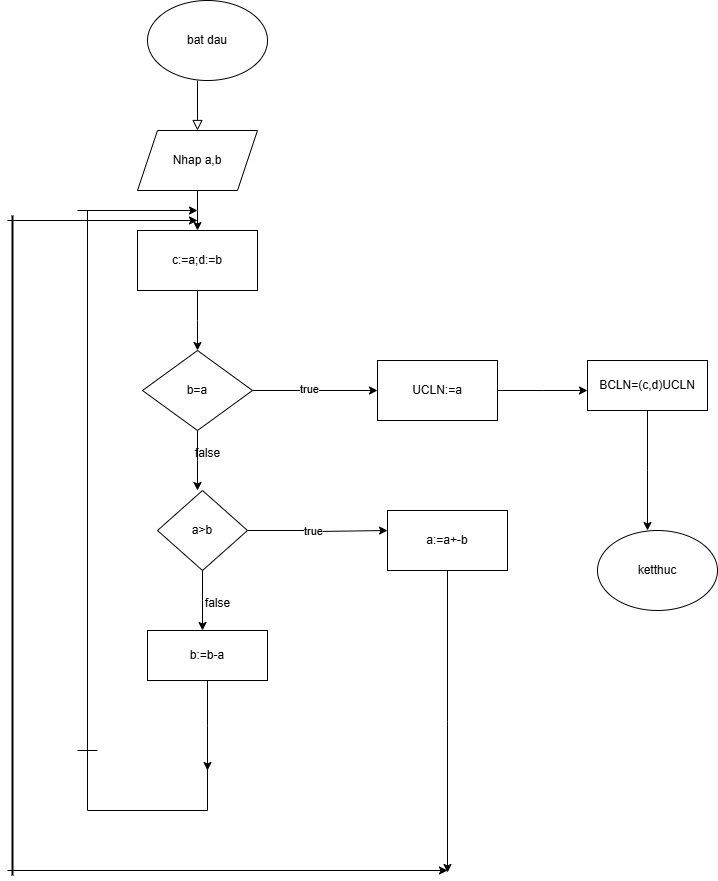

The diagram above was exported from draw.io. Its source (the exported page's mxGraphModel, read from the mxfile embedded in the PNG):
<mxGraphModel dx="880" dy="468" grid="1" gridSize="10" guides="1" tooltips="1" connect="1" arrows="1" fold="1" page="1" pageScale="1" pageWidth="827" pageHeight="1169" math="0" shadow="0">
  <root>
    <mxCell id="WIyWlLk6GJQsqaUBKTNV-0" />
    <mxCell id="WIyWlLk6GJQsqaUBKTNV-1" parent="WIyWlLk6GJQsqaUBKTNV-0" />
    <mxCell id="WIyWlLk6GJQsqaUBKTNV-2" value="" style="rounded=0;html=1;jettySize=auto;orthogonalLoop=1;fontSize=11;endArrow=block;endFill=0;endSize=8;strokeWidth=1;shadow=0;labelBackgroundColor=none;edgeStyle=orthogonalEdgeStyle;" parent="WIyWlLk6GJQsqaUBKTNV-1" edge="1">
      <mxGeometry relative="1" as="geometry">
        <mxPoint x="220" y="120" as="sourcePoint" />
        <mxPoint x="220" y="170" as="targetPoint" />
      </mxGeometry>
    </mxCell>
    <mxCell id="MWoW42SaoBVektgDylVm-0" value="&lt;font style=&quot;vertical-align: inherit;&quot;&gt;&lt;font style=&quot;vertical-align: inherit;&quot;&gt;bat dau&lt;/font&gt;&lt;/font&gt;" style="ellipse;whiteSpace=wrap;html=1;" vertex="1" parent="WIyWlLk6GJQsqaUBKTNV-1">
      <mxGeometry x="170" y="40" width="120" height="80" as="geometry" />
    </mxCell>
    <mxCell id="MWoW42SaoBVektgDylVm-2" style="edgeStyle=orthogonalEdgeStyle;rounded=0;orthogonalLoop=1;jettySize=auto;html=1;exitX=0.5;exitY=1;exitDx=0;exitDy=0;" edge="1" parent="WIyWlLk6GJQsqaUBKTNV-1" source="MWoW42SaoBVektgDylVm-1">
      <mxGeometry relative="1" as="geometry">
        <mxPoint x="220" y="270" as="targetPoint" />
      </mxGeometry>
    </mxCell>
    <mxCell id="MWoW42SaoBVektgDylVm-1" value="&lt;font style=&quot;vertical-align: inherit;&quot;&gt;&lt;font style=&quot;vertical-align: inherit;&quot;&gt;Nhap a,b&lt;/font&gt;&lt;/font&gt;" style="shape=parallelogram;perimeter=parallelogramPerimeter;whiteSpace=wrap;html=1;fixedSize=1;" vertex="1" parent="WIyWlLk6GJQsqaUBKTNV-1">
      <mxGeometry x="160" y="170" width="120" height="60" as="geometry" />
    </mxCell>
    <mxCell id="MWoW42SaoBVektgDylVm-4" style="edgeStyle=orthogonalEdgeStyle;rounded=0;orthogonalLoop=1;jettySize=auto;html=1;exitX=0.5;exitY=1;exitDx=0;exitDy=0;" edge="1" parent="WIyWlLk6GJQsqaUBKTNV-1" source="MWoW42SaoBVektgDylVm-3">
      <mxGeometry relative="1" as="geometry">
        <mxPoint x="220" y="390" as="targetPoint" />
      </mxGeometry>
    </mxCell>
    <mxCell id="MWoW42SaoBVektgDylVm-3" value="&lt;font style=&quot;vertical-align: inherit;&quot;&gt;&lt;font style=&quot;vertical-align: inherit;&quot;&gt;c:=a;d:=b&lt;/font&gt;&lt;/font&gt;" style="rounded=0;whiteSpace=wrap;html=1;" vertex="1" parent="WIyWlLk6GJQsqaUBKTNV-1">
      <mxGeometry x="160" y="270" width="120" height="60" as="geometry" />
    </mxCell>
    <mxCell id="MWoW42SaoBVektgDylVm-6" style="edgeStyle=orthogonalEdgeStyle;rounded=0;orthogonalLoop=1;jettySize=auto;html=1;exitX=1;exitY=0.5;exitDx=0;exitDy=0;" edge="1" parent="WIyWlLk6GJQsqaUBKTNV-1" source="MWoW42SaoBVektgDylVm-5">
      <mxGeometry relative="1" as="geometry">
        <mxPoint x="400" y="430" as="targetPoint" />
      </mxGeometry>
    </mxCell>
    <mxCell id="MWoW42SaoBVektgDylVm-7" value="&lt;font style=&quot;vertical-align: inherit;&quot;&gt;&lt;font style=&quot;vertical-align: inherit;&quot;&gt;true&lt;/font&gt;&lt;/font&gt;" style="edgeLabel;html=1;align=center;verticalAlign=middle;resizable=0;points=[];" vertex="1" connectable="0" parent="MWoW42SaoBVektgDylVm-6">
      <mxGeometry x="-0.1076" y="2" relative="1" as="geometry">
        <mxPoint as="offset" />
      </mxGeometry>
    </mxCell>
    <mxCell id="MWoW42SaoBVektgDylVm-13" style="edgeStyle=orthogonalEdgeStyle;rounded=0;orthogonalLoop=1;jettySize=auto;html=1;exitX=0.5;exitY=1;exitDx=0;exitDy=0;" edge="1" parent="WIyWlLk6GJQsqaUBKTNV-1" source="MWoW42SaoBVektgDylVm-5">
      <mxGeometry relative="1" as="geometry">
        <mxPoint x="220" y="530" as="targetPoint" />
      </mxGeometry>
    </mxCell>
    <mxCell id="MWoW42SaoBVektgDylVm-5" value="&lt;font style=&quot;vertical-align: inherit;&quot;&gt;&lt;font style=&quot;vertical-align: inherit;&quot;&gt;b=a&lt;/font&gt;&lt;/font&gt;" style="rhombus;whiteSpace=wrap;html=1;" vertex="1" parent="WIyWlLk6GJQsqaUBKTNV-1">
      <mxGeometry x="165" y="390" width="110" height="80" as="geometry" />
    </mxCell>
    <mxCell id="MWoW42SaoBVektgDylVm-9" style="edgeStyle=orthogonalEdgeStyle;rounded=0;orthogonalLoop=1;jettySize=auto;html=1;exitX=1;exitY=0.5;exitDx=0;exitDy=0;" edge="1" parent="WIyWlLk6GJQsqaUBKTNV-1" source="MWoW42SaoBVektgDylVm-8">
      <mxGeometry relative="1" as="geometry">
        <mxPoint x="610" y="430" as="targetPoint" />
      </mxGeometry>
    </mxCell>
    <mxCell id="MWoW42SaoBVektgDylVm-8" value="&lt;font style=&quot;vertical-align: inherit;&quot;&gt;&lt;font style=&quot;vertical-align: inherit;&quot;&gt;&lt;font style=&quot;vertical-align: inherit;&quot;&gt;&lt;font style=&quot;vertical-align: inherit;&quot;&gt;UCLN:=a&lt;/font&gt;&lt;/font&gt;&lt;/font&gt;&lt;/font&gt;" style="rounded=0;whiteSpace=wrap;html=1;" vertex="1" parent="WIyWlLk6GJQsqaUBKTNV-1">
      <mxGeometry x="400" y="400" width="120" height="60" as="geometry" />
    </mxCell>
    <mxCell id="MWoW42SaoBVektgDylVm-11" style="edgeStyle=orthogonalEdgeStyle;rounded=0;orthogonalLoop=1;jettySize=auto;html=1;" edge="1" parent="WIyWlLk6GJQsqaUBKTNV-1" source="MWoW42SaoBVektgDylVm-10">
      <mxGeometry relative="1" as="geometry">
        <mxPoint x="670" y="570" as="targetPoint" />
      </mxGeometry>
    </mxCell>
    <mxCell id="MWoW42SaoBVektgDylVm-10" value="&lt;font style=&quot;vertical-align: inherit;&quot;&gt;&lt;font style=&quot;vertical-align: inherit;&quot;&gt;BCLN=(c,d)UCLN&lt;/font&gt;&lt;/font&gt;" style="rounded=0;whiteSpace=wrap;html=1;" vertex="1" parent="WIyWlLk6GJQsqaUBKTNV-1">
      <mxGeometry x="610" y="400" width="120" height="50" as="geometry" />
    </mxCell>
    <mxCell id="MWoW42SaoBVektgDylVm-12" value="&lt;font style=&quot;vertical-align: inherit;&quot;&gt;&lt;font style=&quot;vertical-align: inherit;&quot;&gt;ketthuc&lt;/font&gt;&lt;/font&gt;" style="ellipse;whiteSpace=wrap;html=1;" vertex="1" parent="WIyWlLk6GJQsqaUBKTNV-1">
      <mxGeometry x="620" y="570" width="120" height="80" as="geometry" />
    </mxCell>
    <mxCell id="MWoW42SaoBVektgDylVm-14" value="&lt;font style=&quot;vertical-align: inherit;&quot;&gt;&lt;font style=&quot;vertical-align: inherit;&quot;&gt;false&lt;/font&gt;&lt;/font&gt;" style="text;html=1;align=center;verticalAlign=middle;resizable=0;points=[];autosize=1;strokeColor=none;fillColor=none;" vertex="1" parent="WIyWlLk6GJQsqaUBKTNV-1">
      <mxGeometry x="205" y="478" width="50" height="30" as="geometry" />
    </mxCell>
    <mxCell id="MWoW42SaoBVektgDylVm-16" style="edgeStyle=orthogonalEdgeStyle;rounded=0;orthogonalLoop=1;jettySize=auto;html=1;exitX=1;exitY=0.5;exitDx=0;exitDy=0;" edge="1" parent="WIyWlLk6GJQsqaUBKTNV-1" source="MWoW42SaoBVektgDylVm-15">
      <mxGeometry relative="1" as="geometry">
        <mxPoint x="410" y="570" as="targetPoint" />
        <Array as="points">
          <mxPoint x="340" y="570" />
          <mxPoint x="340" y="571" />
        </Array>
      </mxGeometry>
    </mxCell>
    <mxCell id="MWoW42SaoBVektgDylVm-17" value="&lt;font style=&quot;vertical-align: inherit;&quot;&gt;&lt;font style=&quot;vertical-align: inherit;&quot;&gt;true&lt;/font&gt;&lt;/font&gt;" style="edgeLabel;html=1;align=center;verticalAlign=middle;resizable=0;points=[];" vertex="1" connectable="0" parent="MWoW42SaoBVektgDylVm-16">
      <mxGeometry x="-0.0781" relative="1" as="geometry">
        <mxPoint as="offset" />
      </mxGeometry>
    </mxCell>
    <mxCell id="MWoW42SaoBVektgDylVm-19" style="edgeStyle=orthogonalEdgeStyle;rounded=0;orthogonalLoop=1;jettySize=auto;html=1;exitX=0.5;exitY=1;exitDx=0;exitDy=0;" edge="1" parent="WIyWlLk6GJQsqaUBKTNV-1" source="MWoW42SaoBVektgDylVm-15">
      <mxGeometry relative="1" as="geometry">
        <mxPoint x="225" y="670" as="targetPoint" />
      </mxGeometry>
    </mxCell>
    <mxCell id="MWoW42SaoBVektgDylVm-15" value="&lt;font style=&quot;vertical-align: inherit;&quot;&gt;&lt;font style=&quot;vertical-align: inherit;&quot;&gt;&lt;font style=&quot;vertical-align: inherit;&quot;&gt;&lt;font style=&quot;vertical-align: inherit;&quot;&gt;a&amp;gt;b&lt;/font&gt;&lt;/font&gt;&lt;/font&gt;&lt;/font&gt;" style="rhombus;whiteSpace=wrap;html=1;" vertex="1" parent="WIyWlLk6GJQsqaUBKTNV-1">
      <mxGeometry x="180" y="530" width="90" height="80" as="geometry" />
    </mxCell>
    <mxCell id="MWoW42SaoBVektgDylVm-32" style="edgeStyle=orthogonalEdgeStyle;rounded=0;orthogonalLoop=1;jettySize=auto;html=1;exitX=0.5;exitY=1;exitDx=0;exitDy=0;" edge="1" parent="WIyWlLk6GJQsqaUBKTNV-1" source="MWoW42SaoBVektgDylVm-18">
      <mxGeometry relative="1" as="geometry">
        <mxPoint x="470" y="912" as="targetPoint" />
      </mxGeometry>
    </mxCell>
    <mxCell id="MWoW42SaoBVektgDylVm-18" value="&lt;font style=&quot;vertical-align: inherit;&quot;&gt;&lt;font style=&quot;vertical-align: inherit;&quot;&gt;&lt;font style=&quot;vertical-align: inherit;&quot;&gt;&lt;font style=&quot;vertical-align: inherit;&quot;&gt;&lt;font style=&quot;vertical-align: inherit;&quot;&gt;&lt;font style=&quot;vertical-align: inherit;&quot;&gt;&lt;font style=&quot;vertical-align: inherit;&quot;&gt;&lt;font style=&quot;vertical-align: inherit;&quot;&gt;&lt;font style=&quot;vertical-align: inherit;&quot;&gt;&lt;font style=&quot;vertical-align: inherit;&quot;&gt;a:=a+-b&lt;/font&gt;&lt;/font&gt;&lt;/font&gt;&lt;/font&gt;&lt;/font&gt;&lt;/font&gt;&lt;/font&gt;&lt;/font&gt;&lt;/font&gt;&lt;/font&gt;" style="rounded=0;whiteSpace=wrap;html=1;" vertex="1" parent="WIyWlLk6GJQsqaUBKTNV-1">
      <mxGeometry x="410" y="550" width="120" height="60" as="geometry" />
    </mxCell>
    <mxCell id="MWoW42SaoBVektgDylVm-20" value="&lt;font style=&quot;vertical-align: inherit;&quot;&gt;&lt;font style=&quot;vertical-align: inherit;&quot;&gt;false&lt;/font&gt;&lt;/font&gt;" style="text;html=1;align=center;verticalAlign=middle;resizable=0;points=[];autosize=1;strokeColor=none;fillColor=none;" vertex="1" parent="WIyWlLk6GJQsqaUBKTNV-1">
      <mxGeometry x="215" y="628" width="50" height="30" as="geometry" />
    </mxCell>
    <mxCell id="MWoW42SaoBVektgDylVm-24" style="edgeStyle=orthogonalEdgeStyle;rounded=0;orthogonalLoop=1;jettySize=auto;html=1;exitX=0.5;exitY=1;exitDx=0;exitDy=0;" edge="1" parent="WIyWlLk6GJQsqaUBKTNV-1" source="MWoW42SaoBVektgDylVm-22">
      <mxGeometry relative="1" as="geometry">
        <mxPoint x="230" y="810" as="targetPoint" />
      </mxGeometry>
    </mxCell>
    <mxCell id="MWoW42SaoBVektgDylVm-22" value="&lt;font style=&quot;vertical-align: inherit;&quot;&gt;&lt;font style=&quot;vertical-align: inherit;&quot;&gt;b:=b-a&lt;/font&gt;&lt;/font&gt;" style="rounded=0;whiteSpace=wrap;html=1;" vertex="1" parent="WIyWlLk6GJQsqaUBKTNV-1">
      <mxGeometry x="170" y="670" width="120" height="50" as="geometry" />
    </mxCell>
    <mxCell id="MWoW42SaoBVektgDylVm-25" value="" style="shape=partialRectangle;whiteSpace=wrap;html=1;bottom=1;right=1;left=1;top=0;fillColor=none;routingCenterX=-0.5;" vertex="1" parent="WIyWlLk6GJQsqaUBKTNV-1">
      <mxGeometry x="110" y="790" width="120" height="60" as="geometry" />
    </mxCell>
    <mxCell id="MWoW42SaoBVektgDylVm-26" value="" style="shape=crossbar;whiteSpace=wrap;html=1;rounded=1;direction=south;" vertex="1" parent="WIyWlLk6GJQsqaUBKTNV-1">
      <mxGeometry x="100" y="250" width="20" height="540" as="geometry" />
    </mxCell>
    <mxCell id="MWoW42SaoBVektgDylVm-28" value="" style="endArrow=classic;html=1;rounded=0;" edge="1" parent="WIyWlLk6GJQsqaUBKTNV-1">
      <mxGeometry relative="1" as="geometry">
        <mxPoint x="110" y="250" as="sourcePoint" />
        <mxPoint x="220" y="250" as="targetPoint" />
      </mxGeometry>
    </mxCell>
    <mxCell id="MWoW42SaoBVektgDylVm-38" value="" style="endArrow=classic;html=1;rounded=0;" edge="1" parent="WIyWlLk6GJQsqaUBKTNV-1">
      <mxGeometry relative="1" as="geometry">
        <mxPoint x="30" y="910" as="sourcePoint" />
        <mxPoint x="470" y="910" as="targetPoint" />
      </mxGeometry>
    </mxCell>
    <mxCell id="MWoW42SaoBVektgDylVm-40" value="" style="line;strokeWidth=2;direction=south;html=1;" vertex="1" parent="WIyWlLk6GJQsqaUBKTNV-1">
      <mxGeometry x="30" y="255" width="10" height="660" as="geometry" />
    </mxCell>
    <mxCell id="MWoW42SaoBVektgDylVm-44" value="" style="endArrow=classic;html=1;rounded=0;" edge="1" parent="WIyWlLk6GJQsqaUBKTNV-1">
      <mxGeometry relative="1" as="geometry">
        <mxPoint x="30" y="260" as="sourcePoint" />
        <mxPoint x="220" y="260" as="targetPoint" />
      </mxGeometry>
    </mxCell>
  </root>
</mxGraphModel>